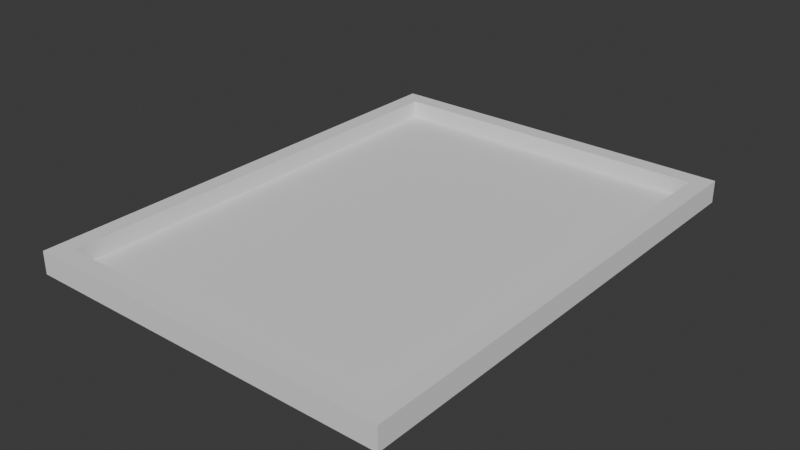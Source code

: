 # Source: Hotel-Espir_Drink_Tray.blend  (saved by Blender 4.2.66; exported with 4.5.12 LTS)
import bpy
from mathutils import Matrix  # noqa: F401  (used for matrix-valued properties, if any)

bpy.ops.wm.read_factory_settings(use_empty=True)
scene = bpy.context.scene
scene.name = 'Scene'

# ---- collections
col_collection = bpy.data.collections.new('Collection'); scene.collection.children.link(col_collection)

# ---- world
world_world = bpy.data.worlds.new('World'); scene.world = world_world
world_world.use_nodes = True; world_world.node_tree.nodes.clear()
_N = world_world.node_tree.nodes; _L = world_world.node_tree.links
n0 = _N.new('ShaderNodeOutputWorld'); n0.name = 'World Output'; n0.location = (300, 300)
n1 = _N.new('ShaderNodeBackground'); n1.name = 'Background'; n1.location = (10, 300)
n1.inputs[0].default_value = (0.05088, 0.05088, 0.05088, 1.0)
_L.new(n1.outputs[0], n0.inputs[0])
n0.is_active_output = True
world_world.color = (0.05088, 0.05088, 0.05088)
world_world.sun_shadow_jitter_overblur = 0.0

# ---- meshes
me_cube_001 = bpy.data.meshes.new('Cube.001')
me_cube_001.from_pydata([(-0.155, -0.205, -0.009416), (-0.1401, -0.1901, 0.009416), (-0.155, 0.205, -0.009416), (-0.1401, 0.1901, 0.009416), (0.155, -0.205, -0.009416), (0.1401, -0.1901, 0.009416), (0.155, 0.205, -0.009416), (0.1401, 0.1901, 0.009416), (-0.155, -0.205, 0.009416), (-0.155, 0.205, 0.009416), (0.155, 0.205, 0.009416), (0.155, -0.205, 0.009416), (-0.1401, -0.1901, -0.005151), (-0.1401, 0.1901, -0.005151), (0.1401, 0.1901, -0.005151), (0.1401, -0.1901, -0.005151)], [], [(0, 8, 9, 2), (2, 9, 10, 6), (6, 10, 11, 4), (4, 11, 8, 0), (2, 6, 4, 0), (1, 5, 15, 12), (1, 3, 9, 8), (3, 7, 10, 9), (7, 5, 11, 10), (5, 1, 8, 11), (14, 13, 12, 15), (7, 3, 13, 14), (5, 7, 14, 15), (3, 1, 12, 13)])
_uv = me_cube_001.uv_layers.new(name='UVMap')
_uv.uv.foreach_set('vector', [0.375, 0.0, 0.625, 0.0, 0.625, 0.25, 0.375, 0.25, 0.375, 0.25, 0.625, 0.25, 0.625, 0.5, 0.375, 0.5, 0.375, 0.5, 0.625, 0.5, 0.625, 0.75, 0.375, 0.75, 0.375, 0.75, 0.625, 0.75, 0.625, 1.0, 0.375, 1.0, 0.125, 0.5, 0.375, 0.5, 0.375, 0.75, 0.125, 0.75, 0.863, 0.7409, 0.637, 0.7409, 0.637, 0.7409, 0.863, 0.7409, 0.863, 0.7409, 0.863, 0.5091, 0.875, 0.5, 0.875, 0.75, 0.863, 0.5091, 0.637, 0.5091, 0.625, 0.5, 0.875, 0.5, 0.637, 0.5091, 0.637, 0.7409, 0.625, 0.75, 0.625, 0.5, 0.637, 0.7409, 0.863, 0.7409, 0.875, 0.75, 0.625, 0.75, 0.637, 0.5091, 0.863, 0.5091, 0.863, 0.7409, 0.637, 0.7409, 0.637, 0.5091, 0.863, 0.5091, 0.863, 0.5091, 0.637, 0.5091, 0.637, 0.7409, 0.637, 0.5091, 0.637, 0.5091, 0.637, 0.7409, 0.863, 0.5091, 0.863, 0.7409, 0.863, 0.7409, 0.863, 0.5091])
me_cube_001.update()

# ---- objects
ob_cube = bpy.data.objects.new('Cube', me_cube_001)

# ---- transforms, parenting, visibility, modifiers, constraints
ob_cube.location = (0.0, 0.0, 0.0)

# ---- collection membership
col_collection.objects.link(ob_cube)

# ---- scene / render settings (as saved in the file)
scene.frame_start = 1; scene.frame_end = 250; scene.frame_set(1)
scene.render.engine = 'BLENDER_EEVEE_NEXT'
bpy.context.view_layer.update()

# ---- added for rendering (the .blend has no active camera and no usable light): camera, sun
cam_auto = bpy.data.cameras.new('AutoCamera')
cam_auto.lens = 50.0
cam_auto.sensor_width = 36.0
cam_auto.clip_end = 1000.0
ob_auto_camera = bpy.data.objects.new('AutoCamera', cam_auto)
scene.collection.objects.link(ob_auto_camera)
ob_auto_camera.location = (0.475879, -0.571055, 0.380703)
ob_auto_camera.rotation_euler = (1.09748, -7.21219e-08, 0.694738)
scene.camera = ob_auto_camera
light_auto_sun = bpy.data.lights.new('AutoSun', 'SUN')
light_auto_sun.energy = 3.0
light_auto_sun.angle = 0.0523599
ob_auto_sun = bpy.data.objects.new('AutoSun', light_auto_sun)
scene.collection.objects.link(ob_auto_sun)
ob_auto_sun.rotation_euler = (0.872665, 0.174533, 0.523599)
bpy.context.view_layer.update()
